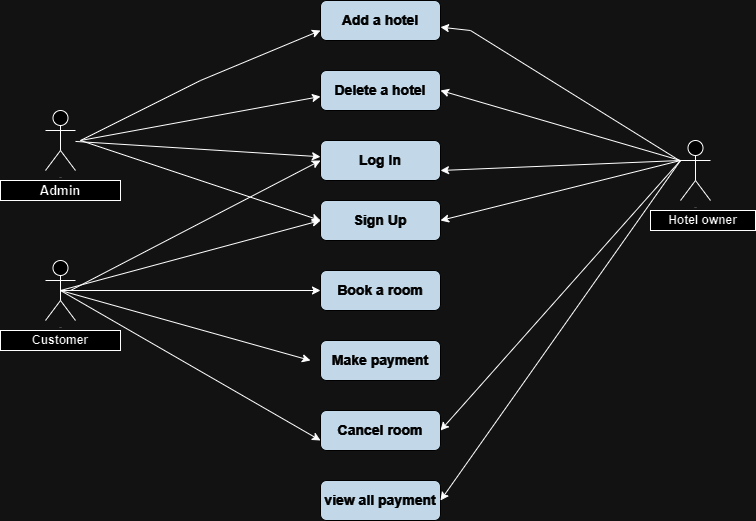

The diagram above was exported from draw.io. Its source (the exported page's mxGraphModel, read from the mxfile embedded in the PNG):
<mxGraphModel dx="794" dy="446" grid="1" gridSize="10" guides="1" tooltips="1" connect="1" arrows="1" fold="1" page="1" pageScale="1" pageWidth="827" pageHeight="1169" math="0" shadow="0">
  <root>
    <mxCell id="WIyWlLk6GJQsqaUBKTNV-0" />
    <mxCell id="WIyWlLk6GJQsqaUBKTNV-1" parent="WIyWlLk6GJQsqaUBKTNV-0" />
    <mxCell id="kRzLbojz_NgVaR_NAaw0-0" value="&lt;b&gt;&lt;font style=&quot;font-size: 14px;&quot;&gt;Add a hotel&lt;/font&gt;&lt;/b&gt;" style="rounded=1;whiteSpace=wrap;html=1;labelBackgroundColor=none;fillColor=#182E3E;strokeColor=#FFFFFF;fontColor=#FFFFFF;" vertex="1" parent="WIyWlLk6GJQsqaUBKTNV-1">
      <mxGeometry x="340" y="160" width="120" height="40" as="geometry" />
    </mxCell>
    <mxCell id="kRzLbojz_NgVaR_NAaw0-1" value="&lt;b&gt;&lt;font style=&quot;font-size: 14px;&quot;&gt;Delete a hotel&lt;/font&gt;&lt;/b&gt;" style="rounded=1;whiteSpace=wrap;html=1;labelBackgroundColor=none;fillColor=#182E3E;strokeColor=#FFFFFF;fontColor=#FFFFFF;" vertex="1" parent="WIyWlLk6GJQsqaUBKTNV-1">
      <mxGeometry x="340" y="230" width="120" height="40" as="geometry" />
    </mxCell>
    <mxCell id="kRzLbojz_NgVaR_NAaw0-2" style="edgeStyle=orthogonalEdgeStyle;rounded=1;orthogonalLoop=1;jettySize=auto;html=1;exitX=0.5;exitY=1;exitDx=0;exitDy=0;labelBackgroundColor=none;strokeColor=#23445D;fontColor=default;" edge="1" parent="WIyWlLk6GJQsqaUBKTNV-1" source="kRzLbojz_NgVaR_NAaw0-0" target="kRzLbojz_NgVaR_NAaw0-0">
      <mxGeometry relative="1" as="geometry" />
    </mxCell>
    <mxCell id="kRzLbojz_NgVaR_NAaw0-4" value="Log In" style="rounded=1;whiteSpace=wrap;html=1;strokeWidth=1;fontStyle=1;fontSize=14;labelBackgroundColor=none;fillColor=#182E3E;strokeColor=#FFFFFF;fontColor=#FFFFFF;" vertex="1" parent="WIyWlLk6GJQsqaUBKTNV-1">
      <mxGeometry x="340" y="300" width="120" height="40" as="geometry" />
    </mxCell>
    <mxCell id="kRzLbojz_NgVaR_NAaw0-5" value="Sign Up" style="rounded=1;whiteSpace=wrap;html=1;fontStyle=1;fontSize=14;labelBackgroundColor=none;fillColor=#182E3E;strokeColor=#FFFFFF;fontColor=#FFFFFF;" vertex="1" parent="WIyWlLk6GJQsqaUBKTNV-1">
      <mxGeometry x="340" y="360" width="120" height="40" as="geometry" />
    </mxCell>
    <mxCell id="kRzLbojz_NgVaR_NAaw0-6" value="Book a room" style="rounded=1;whiteSpace=wrap;html=1;fontStyle=1;fontSize=14;labelBackgroundColor=none;fillColor=#182E3E;strokeColor=#FFFFFF;fontColor=#FFFFFF;" vertex="1" parent="WIyWlLk6GJQsqaUBKTNV-1">
      <mxGeometry x="340" y="430" width="120" height="40" as="geometry" />
    </mxCell>
    <mxCell id="kRzLbojz_NgVaR_NAaw0-7" value="Make payment" style="rounded=1;whiteSpace=wrap;html=1;fontStyle=1;fontSize=14;labelBackgroundColor=none;fillColor=#182E3E;strokeColor=#FFFFFF;fontColor=#FFFFFF;" vertex="1" parent="WIyWlLk6GJQsqaUBKTNV-1">
      <mxGeometry x="340" y="500" width="120" height="40" as="geometry" />
    </mxCell>
    <mxCell id="kRzLbojz_NgVaR_NAaw0-9" value="view all payment" style="rounded=1;whiteSpace=wrap;html=1;fontStyle=1;fontSize=14;labelBackgroundColor=none;fillColor=#182E3E;strokeColor=#FFFFFF;fontColor=#FFFFFF;" vertex="1" parent="WIyWlLk6GJQsqaUBKTNV-1">
      <mxGeometry x="340" y="640" width="120" height="40" as="geometry" />
    </mxCell>
    <mxCell id="kRzLbojz_NgVaR_NAaw0-15" value="&lt;b&gt;&lt;font style=&quot;font-size: 13px;&quot;&gt;Admin&lt;/font&gt;&lt;/b&gt;" style="rounded=0;whiteSpace=wrap;html=1;" vertex="1" parent="WIyWlLk6GJQsqaUBKTNV-1">
      <mxGeometry x="20" y="340" width="120" height="20" as="geometry" />
    </mxCell>
    <mxCell id="kRzLbojz_NgVaR_NAaw0-17" value="Actor" style="shape=umlActor;verticalLabelPosition=bottom;verticalAlign=top;html=1;outlineConnect=0;fontSize=1;" vertex="1" parent="WIyWlLk6GJQsqaUBKTNV-1">
      <mxGeometry x="65" y="420" width="30" height="60" as="geometry" />
    </mxCell>
    <mxCell id="kRzLbojz_NgVaR_NAaw0-18" value="Actor" style="shape=umlActor;verticalLabelPosition=bottom;verticalAlign=top;html=1;outlineConnect=0;fontSize=1;" vertex="1" parent="WIyWlLk6GJQsqaUBKTNV-1">
      <mxGeometry x="65" y="270" width="30" height="60" as="geometry" />
    </mxCell>
    <mxCell id="kRzLbojz_NgVaR_NAaw0-19" value="&lt;b&gt;Customer&lt;/b&gt;" style="rounded=0;whiteSpace=wrap;html=1;" vertex="1" parent="WIyWlLk6GJQsqaUBKTNV-1">
      <mxGeometry x="20" y="490" width="120" height="20" as="geometry" />
    </mxCell>
    <mxCell id="kRzLbojz_NgVaR_NAaw0-20" value="" style="endArrow=classic;html=1;rounded=0;entryX=0;entryY=0.75;entryDx=0;entryDy=0;" edge="1" parent="WIyWlLk6GJQsqaUBKTNV-1" target="kRzLbojz_NgVaR_NAaw0-0">
      <mxGeometry width="50" height="50" relative="1" as="geometry">
        <mxPoint x="100" y="300" as="sourcePoint" />
        <mxPoint x="260" y="270" as="targetPoint" />
        <Array as="points">
          <mxPoint x="220" y="240" />
        </Array>
      </mxGeometry>
    </mxCell>
    <mxCell id="kRzLbojz_NgVaR_NAaw0-21" value="" style="endArrow=classic;html=1;rounded=0;entryX=0;entryY=0.75;entryDx=0;entryDy=0;" edge="1" parent="WIyWlLk6GJQsqaUBKTNV-1">
      <mxGeometry width="50" height="50" relative="1" as="geometry">
        <mxPoint x="100" y="300" as="sourcePoint" />
        <mxPoint x="340" y="256" as="targetPoint" />
        <Array as="points" />
      </mxGeometry>
    </mxCell>
    <mxCell id="kRzLbojz_NgVaR_NAaw0-22" value="" style="endArrow=classic;html=1;rounded=0;" edge="1" parent="WIyWlLk6GJQsqaUBKTNV-1" source="kRzLbojz_NgVaR_NAaw0-18" target="kRzLbojz_NgVaR_NAaw0-4">
      <mxGeometry width="50" height="50" relative="1" as="geometry">
        <mxPoint x="210" y="380" as="sourcePoint" />
        <mxPoint x="455" y="276" as="targetPoint" />
        <Array as="points" />
      </mxGeometry>
    </mxCell>
    <mxCell id="kRzLbojz_NgVaR_NAaw0-23" value="Actor" style="shape=umlActor;verticalLabelPosition=bottom;verticalAlign=top;html=1;outlineConnect=0;fontSize=1;" vertex="1" parent="WIyWlLk6GJQsqaUBKTNV-1">
      <mxGeometry x="700" y="300" width="30" height="60" as="geometry" />
    </mxCell>
    <mxCell id="kRzLbojz_NgVaR_NAaw0-24" value="&lt;b&gt;Hotel owner&lt;/b&gt;" style="rounded=0;whiteSpace=wrap;html=1;" vertex="1" parent="WIyWlLk6GJQsqaUBKTNV-1">
      <mxGeometry x="670" y="370" width="105" height="20" as="geometry" />
    </mxCell>
    <mxCell id="kRzLbojz_NgVaR_NAaw0-25" value="" style="endArrow=classic;html=1;rounded=0;" edge="1" parent="WIyWlLk6GJQsqaUBKTNV-1" source="kRzLbojz_NgVaR_NAaw0-23" target="kRzLbojz_NgVaR_NAaw0-0">
      <mxGeometry width="50" height="50" relative="1" as="geometry">
        <mxPoint x="350" y="532" as="sourcePoint" />
        <mxPoint x="665" y="238" as="targetPoint" />
        <Array as="points">
          <mxPoint x="490" y="190" />
        </Array>
      </mxGeometry>
    </mxCell>
    <mxCell id="kRzLbojz_NgVaR_NAaw0-26" value="" style="endArrow=classic;html=1;rounded=0;entryX=1;entryY=0.5;entryDx=0;entryDy=0;" edge="1" parent="WIyWlLk6GJQsqaUBKTNV-1" target="kRzLbojz_NgVaR_NAaw0-1">
      <mxGeometry width="50" height="50" relative="1" as="geometry">
        <mxPoint x="700" y="320" as="sourcePoint" />
        <mxPoint x="576" y="370" as="targetPoint" />
        <Array as="points" />
      </mxGeometry>
    </mxCell>
    <mxCell id="kRzLbojz_NgVaR_NAaw0-27" value="" style="endArrow=classic;html=1;rounded=0;entryX=1;entryY=0.75;entryDx=0;entryDy=0;exitX=0;exitY=0.3333333333333333;exitDx=0;exitDy=0;exitPerimeter=0;" edge="1" parent="WIyWlLk6GJQsqaUBKTNV-1" source="kRzLbojz_NgVaR_NAaw0-23" target="kRzLbojz_NgVaR_NAaw0-4">
      <mxGeometry width="50" height="50" relative="1" as="geometry">
        <mxPoint x="520" y="510" as="sourcePoint" />
        <mxPoint x="765" y="406" as="targetPoint" />
        <Array as="points" />
      </mxGeometry>
    </mxCell>
    <mxCell id="kRzLbojz_NgVaR_NAaw0-28" value="" style="endArrow=classic;html=1;rounded=0;entryX=0;entryY=0.5;entryDx=0;entryDy=0;" edge="1" parent="WIyWlLk6GJQsqaUBKTNV-1" target="kRzLbojz_NgVaR_NAaw0-5">
      <mxGeometry width="50" height="50" relative="1" as="geometry">
        <mxPoint x="100" y="300" as="sourcePoint" />
        <mxPoint x="505" y="276" as="targetPoint" />
        <Array as="points" />
      </mxGeometry>
    </mxCell>
    <mxCell id="kRzLbojz_NgVaR_NAaw0-29" value="" style="endArrow=classic;html=1;rounded=0;entryX=0;entryY=0.5;entryDx=0;entryDy=0;exitX=0.5;exitY=0.5;exitDx=0;exitDy=0;exitPerimeter=0;" edge="1" parent="WIyWlLk6GJQsqaUBKTNV-1" source="kRzLbojz_NgVaR_NAaw0-17" target="kRzLbojz_NgVaR_NAaw0-6">
      <mxGeometry width="50" height="50" relative="1" as="geometry">
        <mxPoint x="230" y="470" as="sourcePoint" />
        <mxPoint x="475" y="366" as="targetPoint" />
        <Array as="points" />
      </mxGeometry>
    </mxCell>
    <mxCell id="kRzLbojz_NgVaR_NAaw0-30" value="" style="endArrow=classic;html=1;rounded=0;exitX=0.5;exitY=0.5;exitDx=0;exitDy=0;exitPerimeter=0;" edge="1" parent="WIyWlLk6GJQsqaUBKTNV-1" source="kRzLbojz_NgVaR_NAaw0-17">
      <mxGeometry width="50" height="50" relative="1" as="geometry">
        <mxPoint x="230" y="500" as="sourcePoint" />
        <mxPoint x="330" y="520" as="targetPoint" />
        <Array as="points" />
      </mxGeometry>
    </mxCell>
    <mxCell id="kRzLbojz_NgVaR_NAaw0-31" value="" style="endArrow=classic;html=1;rounded=0;entryX=0;entryY=0.75;entryDx=0;entryDy=0;exitX=0.5;exitY=0.5;exitDx=0;exitDy=0;exitPerimeter=0;" edge="1" parent="WIyWlLk6GJQsqaUBKTNV-1" source="kRzLbojz_NgVaR_NAaw0-17">
      <mxGeometry width="50" height="50" relative="1" as="geometry">
        <mxPoint x="240" y="580" as="sourcePoint" />
        <mxPoint x="340" y="600" as="targetPoint" />
        <Array as="points" />
      </mxGeometry>
    </mxCell>
    <mxCell id="kRzLbojz_NgVaR_NAaw0-32" value="" style="endArrow=classic;html=1;rounded=0;entryX=1;entryY=0.5;entryDx=0;entryDy=0;" edge="1" parent="WIyWlLk6GJQsqaUBKTNV-1" target="kRzLbojz_NgVaR_NAaw0-9">
      <mxGeometry width="50" height="50" relative="1" as="geometry">
        <mxPoint x="700" y="320" as="sourcePoint" />
        <mxPoint x="685" y="490" as="targetPoint" />
        <Array as="points" />
      </mxGeometry>
    </mxCell>
    <mxCell id="kRzLbojz_NgVaR_NAaw0-33" value="" style="endArrow=classic;html=1;rounded=0;entryX=1;entryY=0.5;entryDx=0;entryDy=0;" edge="1" parent="WIyWlLk6GJQsqaUBKTNV-1">
      <mxGeometry width="50" height="50" relative="1" as="geometry">
        <mxPoint x="700" y="320" as="sourcePoint" />
        <mxPoint x="460" y="590" as="targetPoint" />
        <Array as="points" />
      </mxGeometry>
    </mxCell>
    <mxCell id="kRzLbojz_NgVaR_NAaw0-35" value="Cancel room" style="rounded=1;whiteSpace=wrap;html=1;fontStyle=1;fontSize=14;labelBackgroundColor=none;fillColor=#182E3E;strokeColor=#FFFFFF;fontColor=#FFFFFF;" vertex="1" parent="WIyWlLk6GJQsqaUBKTNV-1">
      <mxGeometry x="340" y="570" width="120" height="40" as="geometry" />
    </mxCell>
    <mxCell id="kRzLbojz_NgVaR_NAaw0-36" value="" style="endArrow=classic;html=1;rounded=0;" edge="1" parent="WIyWlLk6GJQsqaUBKTNV-1">
      <mxGeometry width="50" height="50" relative="1" as="geometry">
        <mxPoint x="80" y="450" as="sourcePoint" />
        <mxPoint x="340" y="380" as="targetPoint" />
        <Array as="points" />
      </mxGeometry>
    </mxCell>
    <mxCell id="kRzLbojz_NgVaR_NAaw0-37" value="" style="endArrow=classic;html=1;rounded=0;entryX=0;entryY=0.5;entryDx=0;entryDy=0;" edge="1" parent="WIyWlLk6GJQsqaUBKTNV-1" target="kRzLbojz_NgVaR_NAaw0-4">
      <mxGeometry width="50" height="50" relative="1" as="geometry">
        <mxPoint x="90" y="450" as="sourcePoint" />
        <mxPoint x="330" y="330" as="targetPoint" />
        <Array as="points" />
      </mxGeometry>
    </mxCell>
    <mxCell id="kRzLbojz_NgVaR_NAaw0-38" value="" style="endArrow=classic;html=1;rounded=0;entryX=1;entryY=0.5;entryDx=0;entryDy=0;" edge="1" parent="WIyWlLk6GJQsqaUBKTNV-1" target="kRzLbojz_NgVaR_NAaw0-5">
      <mxGeometry width="50" height="50" relative="1" as="geometry">
        <mxPoint x="700" y="320" as="sourcePoint" />
        <mxPoint x="470" y="380" as="targetPoint" />
        <Array as="points" />
      </mxGeometry>
    </mxCell>
  </root>
</mxGraphModel>